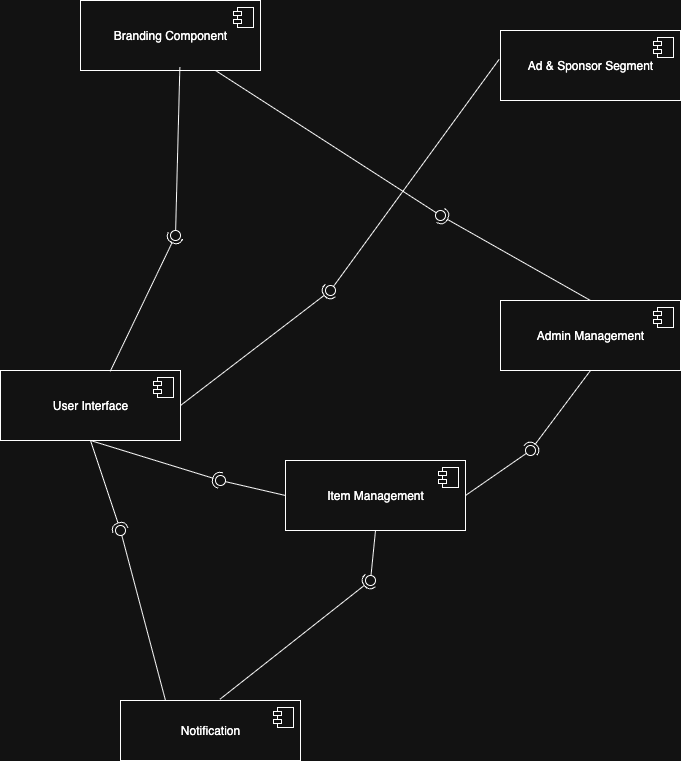

The diagram above was exported from draw.io. Its source (the exported page's mxGraphModel, read from the mxfile embedded in the PNG):
<mxGraphModel dx="1545" dy="440" grid="1" gridSize="10" guides="1" tooltips="1" connect="1" arrows="1" fold="1" page="1" pageScale="1" pageWidth="850" pageHeight="1100" math="0" shadow="0">
  <root>
    <mxCell id="0" />
    <mxCell id="1" parent="0" />
    <mxCell id="BrzaUTAAp_qq0ExFnjND-1" value="&lt;div&gt;&lt;div&gt;Ad &amp;amp; Sponsor Segment&lt;/div&gt;&lt;/div&gt;" style="html=1;dropTarget=0;whiteSpace=wrap;" vertex="1" parent="1">
      <mxGeometry x="550" y="90" width="180" height="70" as="geometry" />
    </mxCell>
    <mxCell id="BrzaUTAAp_qq0ExFnjND-2" value="" style="shape=module;jettyWidth=8;jettyHeight=4;" vertex="1" parent="BrzaUTAAp_qq0ExFnjND-1">
      <mxGeometry x="1" width="20" height="20" relative="1" as="geometry">
        <mxPoint x="-27" y="7" as="offset" />
      </mxGeometry>
    </mxCell>
    <mxCell id="BrzaUTAAp_qq0ExFnjND-3" value="&lt;div&gt;&lt;div&gt;Branding Component&lt;/div&gt;&lt;/div&gt;" style="html=1;dropTarget=0;whiteSpace=wrap;" vertex="1" parent="1">
      <mxGeometry x="130" y="60" width="180" height="70" as="geometry" />
    </mxCell>
    <mxCell id="BrzaUTAAp_qq0ExFnjND-4" value="" style="shape=module;jettyWidth=8;jettyHeight=4;" vertex="1" parent="BrzaUTAAp_qq0ExFnjND-3">
      <mxGeometry x="1" width="20" height="20" relative="1" as="geometry">
        <mxPoint x="-27" y="7" as="offset" />
      </mxGeometry>
    </mxCell>
    <mxCell id="G4da8x-SkdKqKKkVd4kc-4" value="Notification" style="html=1;dropTarget=0;whiteSpace=wrap;" vertex="1" parent="1">
      <mxGeometry x="170" y="760" width="180" height="60" as="geometry" />
    </mxCell>
    <mxCell id="G4da8x-SkdKqKKkVd4kc-5" value="" style="shape=module;jettyWidth=8;jettyHeight=4;" vertex="1" parent="G4da8x-SkdKqKKkVd4kc-4">
      <mxGeometry x="1" width="20" height="20" relative="1" as="geometry">
        <mxPoint x="-27" y="7" as="offset" />
      </mxGeometry>
    </mxCell>
    <mxCell id="BrzaUTAAp_qq0ExFnjND-5" value="&lt;div&gt;&lt;div&gt;User Interface&lt;/div&gt;&lt;/div&gt;" style="html=1;dropTarget=0;whiteSpace=wrap;" vertex="1" parent="1">
      <mxGeometry x="50" y="430" width="180" height="70" as="geometry" />
    </mxCell>
    <mxCell id="BrzaUTAAp_qq0ExFnjND-6" value="" style="shape=module;jettyWidth=8;jettyHeight=4;" vertex="1" parent="BrzaUTAAp_qq0ExFnjND-5">
      <mxGeometry x="1" width="20" height="20" relative="1" as="geometry">
        <mxPoint x="-27" y="7" as="offset" />
      </mxGeometry>
    </mxCell>
    <mxCell id="BrzaUTAAp_qq0ExFnjND-7" value="&lt;div&gt;&lt;div&gt;Admin Management&lt;/div&gt;&lt;/div&gt;" style="html=1;dropTarget=0;whiteSpace=wrap;" vertex="1" parent="1">
      <mxGeometry x="550" y="360" width="180" height="70" as="geometry" />
    </mxCell>
    <mxCell id="BrzaUTAAp_qq0ExFnjND-8" value="" style="shape=module;jettyWidth=8;jettyHeight=4;" vertex="1" parent="BrzaUTAAp_qq0ExFnjND-7">
      <mxGeometry x="1" width="20" height="20" relative="1" as="geometry">
        <mxPoint x="-27" y="7" as="offset" />
      </mxGeometry>
    </mxCell>
    <mxCell id="BrzaUTAAp_qq0ExFnjND-9" value="Item Management" style="html=1;dropTarget=0;whiteSpace=wrap;" vertex="1" parent="1">
      <mxGeometry x="335" y="520" width="180" height="70" as="geometry" />
    </mxCell>
    <mxCell id="BrzaUTAAp_qq0ExFnjND-10" value="" style="shape=module;jettyWidth=8;jettyHeight=4;" vertex="1" parent="BrzaUTAAp_qq0ExFnjND-9">
      <mxGeometry x="1" width="20" height="20" relative="1" as="geometry">
        <mxPoint x="-27" y="7" as="offset" />
      </mxGeometry>
    </mxCell>
    <mxCell id="BrzaUTAAp_qq0ExFnjND-14" value="" style="rounded=0;orthogonalLoop=1;jettySize=auto;html=1;endArrow=halfCircle;endFill=0;endSize=6;strokeWidth=1;sketch=0;exitX=0.61;exitY=0.01;exitDx=0;exitDy=0;exitPerimeter=0;entryX=-0.38;entryY=0.64;entryDx=0;entryDy=0;entryPerimeter=0;" edge="1" target="BrzaUTAAp_qq0ExFnjND-16" parent="1" source="BrzaUTAAp_qq0ExFnjND-5">
      <mxGeometry relative="1" as="geometry">
        <mxPoint x="230" y="350" as="sourcePoint" />
      </mxGeometry>
    </mxCell>
    <mxCell id="G4da8x-SkdKqKKkVd4kc-13" value="" style="ellipse;whiteSpace=wrap;html=1;align=center;aspect=fixed;fillColor=none;strokeColor=none;resizable=0;perimeter=centerPerimeter;rotatable=0;allowArrows=0;points=[];outlineConnect=1;" vertex="1" parent="1">
      <mxGeometry x="350" y="150" width="10" height="10" as="geometry" />
    </mxCell>
    <mxCell id="BrzaUTAAp_qq0ExFnjND-21" value="" style="ellipse;whiteSpace=wrap;html=1;align=center;aspect=fixed;fillColor=none;strokeColor=none;resizable=0;perimeter=centerPerimeter;rotatable=0;allowArrows=0;points=[];outlineConnect=1;" vertex="1" parent="1">
      <mxGeometry x="415" y="280" width="10" height="10" as="geometry" />
    </mxCell>
    <mxCell id="BrzaUTAAp_qq0ExFnjND-24" value="" style="ellipse;whiteSpace=wrap;html=1;align=center;aspect=fixed;fillColor=none;strokeColor=none;resizable=0;perimeter=centerPerimeter;rotatable=0;allowArrows=0;points=[];outlineConnect=1;" vertex="1" parent="1">
      <mxGeometry x="385" y="440" width="10" height="10" as="geometry" />
    </mxCell>
    <mxCell id="BrzaUTAAp_qq0ExFnjND-23" value="" style="rounded=0;orthogonalLoop=1;jettySize=auto;html=1;endArrow=oval;endFill=0;sketch=0;sourcePerimeterSpacing=0;targetPerimeterSpacing=0;endSize=10;exitX=0;exitY=0.5;exitDx=0;exitDy=0;" edge="1" parent="1" source="BrzaUTAAp_qq0ExFnjND-9">
      <mxGeometry relative="1" as="geometry">
        <mxPoint x="370" y="445" as="sourcePoint" />
        <mxPoint x="270" y="540" as="targetPoint" />
      </mxGeometry>
    </mxCell>
    <mxCell id="G4da8x-SkdKqKKkVd4kc-16" value="" style="ellipse;whiteSpace=wrap;html=1;align=center;aspect=fixed;fillColor=none;strokeColor=none;resizable=0;perimeter=centerPerimeter;rotatable=0;allowArrows=0;points=[];outlineConnect=1;" vertex="1" parent="1">
      <mxGeometry x="530" y="150" width="10" height="10" as="geometry" />
    </mxCell>
    <mxCell id="BrzaUTAAp_qq0ExFnjND-28" value="" style="ellipse;whiteSpace=wrap;html=1;align=center;aspect=fixed;fillColor=none;strokeColor=none;resizable=0;perimeter=centerPerimeter;rotatable=0;allowArrows=0;points=[];outlineConnect=1;" vertex="1" parent="1">
      <mxGeometry x="415" y="420" width="10" height="10" as="geometry" />
    </mxCell>
    <mxCell id="BrzaUTAAp_qq0ExFnjND-22" value="" style="rounded=0;orthogonalLoop=1;jettySize=auto;html=1;endArrow=halfCircle;endFill=0;endSize=6;strokeWidth=1;sketch=0;exitX=0.5;exitY=1;exitDx=0;exitDy=0;" edge="1" parent="1" source="BrzaUTAAp_qq0ExFnjND-5">
      <mxGeometry relative="1" as="geometry">
        <mxPoint x="400" y="440" as="sourcePoint" />
        <mxPoint x="270" y="540" as="targetPoint" />
      </mxGeometry>
    </mxCell>
    <mxCell id="BrzaUTAAp_qq0ExFnjND-29" value="" style="rounded=0;orthogonalLoop=1;jettySize=auto;html=1;endArrow=halfCircle;endFill=0;endSize=6;strokeWidth=1;sketch=0;exitX=0.552;exitY=-0.02;exitDx=0;exitDy=0;exitPerimeter=0;" edge="1" parent="1" source="G4da8x-SkdKqKKkVd4kc-4">
      <mxGeometry relative="1" as="geometry">
        <mxPoint x="470" y="600" as="sourcePoint" />
        <mxPoint x="420" y="640" as="targetPoint" />
      </mxGeometry>
    </mxCell>
    <mxCell id="BrzaUTAAp_qq0ExFnjND-30" value="" style="rounded=0;orthogonalLoop=1;jettySize=auto;html=1;endArrow=oval;endFill=0;sketch=0;sourcePerimeterSpacing=0;targetPerimeterSpacing=0;endSize=10;exitX=0.5;exitY=1;exitDx=0;exitDy=0;" edge="1" parent="1" source="BrzaUTAAp_qq0ExFnjND-9">
      <mxGeometry relative="1" as="geometry">
        <mxPoint x="430" y="600" as="sourcePoint" />
        <mxPoint x="420" y="640" as="targetPoint" />
      </mxGeometry>
    </mxCell>
    <mxCell id="G4da8x-SkdKqKKkVd4kc-20" value="" style="rounded=0;orthogonalLoop=1;jettySize=auto;html=1;endArrow=halfCircle;endFill=0;endSize=6;strokeWidth=1;sketch=0;exitX=0.5;exitY=0;exitDx=0;exitDy=0;" edge="1" parent="1" source="BrzaUTAAp_qq0ExFnjND-7">
      <mxGeometry relative="1" as="geometry">
        <mxPoint x="670" y="275" as="sourcePoint" />
        <mxPoint x="490" y="275" as="targetPoint" />
      </mxGeometry>
    </mxCell>
    <mxCell id="BrzaUTAAp_qq0ExFnjND-33" value="" style="rounded=0;orthogonalLoop=1;jettySize=auto;html=1;endArrow=halfCircle;endFill=0;endSize=6;strokeWidth=1;sketch=0;exitX=0.5;exitY=1;exitDx=0;exitDy=0;" edge="1" parent="1" source="BrzaUTAAp_qq0ExFnjND-7">
      <mxGeometry relative="1" as="geometry">
        <mxPoint x="620" y="460" as="sourcePoint" />
        <mxPoint x="580" y="510" as="targetPoint" />
      </mxGeometry>
    </mxCell>
    <mxCell id="G4da8x-SkdKqKKkVd4kc-21" value="" style="rounded=0;orthogonalLoop=1;jettySize=auto;html=1;endArrow=oval;endFill=0;sketch=0;sourcePerimeterSpacing=0;targetPerimeterSpacing=0;endSize=10;exitX=0.75;exitY=1;exitDx=0;exitDy=0;" edge="1" parent="1" source="BrzaUTAAp_qq0ExFnjND-3">
      <mxGeometry relative="1" as="geometry">
        <mxPoint x="250" y="170" as="sourcePoint" />
        <mxPoint x="490" y="275" as="targetPoint" />
      </mxGeometry>
    </mxCell>
    <mxCell id="BrzaUTAAp_qq0ExFnjND-34" value="" style="rounded=0;orthogonalLoop=1;jettySize=auto;html=1;endArrow=oval;endFill=0;sketch=0;sourcePerimeterSpacing=0;targetPerimeterSpacing=0;endSize=10;exitX=1;exitY=0.5;exitDx=0;exitDy=0;" edge="1" parent="1" source="BrzaUTAAp_qq0ExFnjND-9">
      <mxGeometry relative="1" as="geometry">
        <mxPoint x="605" y="575" as="sourcePoint" />
        <mxPoint x="580" y="510" as="targetPoint" />
      </mxGeometry>
    </mxCell>
    <mxCell id="G4da8x-SkdKqKKkVd4kc-22" value="" style="ellipse;whiteSpace=wrap;html=1;align=center;aspect=fixed;fillColor=none;strokeColor=none;resizable=0;perimeter=centerPerimeter;rotatable=0;allowArrows=0;points=[];outlineConnect=1;" vertex="1" parent="1">
      <mxGeometry x="645" y="270" width="10" height="10" as="geometry" />
    </mxCell>
    <mxCell id="BrzaUTAAp_qq0ExFnjND-35" value="" style="rounded=0;orthogonalLoop=1;jettySize=auto;html=1;endArrow=halfCircle;endFill=0;endSize=6;strokeWidth=1;sketch=0;exitX=0.5;exitY=1;exitDx=0;exitDy=0;" edge="1" parent="1" source="BrzaUTAAp_qq0ExFnjND-5">
      <mxGeometry relative="1" as="geometry">
        <mxPoint x="180" y="450" as="sourcePoint" />
        <mxPoint x="170" y="590" as="targetPoint" />
      </mxGeometry>
    </mxCell>
    <mxCell id="BrzaUTAAp_qq0ExFnjND-36" value="" style="rounded=0;orthogonalLoop=1;jettySize=auto;html=1;endArrow=oval;endFill=0;sketch=0;sourcePerimeterSpacing=0;targetPerimeterSpacing=0;endSize=10;exitX=0.25;exitY=0;exitDx=0;exitDy=0;" edge="1" parent="1" source="G4da8x-SkdKqKKkVd4kc-4">
      <mxGeometry relative="1" as="geometry">
        <mxPoint x="275" y="615" as="sourcePoint" />
        <mxPoint x="170" y="590" as="targetPoint" />
      </mxGeometry>
    </mxCell>
    <mxCell id="BrzaUTAAp_qq0ExFnjND-37" value="" style="rounded=0;orthogonalLoop=1;jettySize=auto;html=1;endArrow=oval;endFill=0;sketch=0;sourcePerimeterSpacing=0;targetPerimeterSpacing=0;endSize=10;exitX=-0.008;exitY=0.414;exitDx=0;exitDy=0;exitPerimeter=0;" edge="1" parent="1" source="BrzaUTAAp_qq0ExFnjND-1">
      <mxGeometry relative="1" as="geometry">
        <mxPoint x="560" y="210" as="sourcePoint" />
        <mxPoint x="380" y="350" as="targetPoint" />
      </mxGeometry>
    </mxCell>
    <mxCell id="BrzaUTAAp_qq0ExFnjND-38" value="" style="rounded=0;orthogonalLoop=1;jettySize=auto;html=1;endArrow=halfCircle;endFill=0;endSize=6;strokeWidth=1;sketch=0;exitX=1;exitY=0.5;exitDx=0;exitDy=0;" edge="1" parent="1" source="BrzaUTAAp_qq0ExFnjND-5">
      <mxGeometry relative="1" as="geometry">
        <mxPoint x="440" y="398" as="sourcePoint" />
        <mxPoint x="380" y="350" as="targetPoint" />
      </mxGeometry>
    </mxCell>
    <mxCell id="G4da8x-SkdKqKKkVd4kc-25" value="" style="ellipse;whiteSpace=wrap;html=1;align=center;aspect=fixed;fillColor=none;strokeColor=none;resizable=0;perimeter=centerPerimeter;rotatable=0;allowArrows=0;points=[];outlineConnect=1;" vertex="1" parent="1">
      <mxGeometry x="645" y="480" width="10" height="10" as="geometry" />
    </mxCell>
    <mxCell id="G4da8x-SkdKqKKkVd4kc-26" value="" style="rounded=0;orthogonalLoop=1;jettySize=auto;html=1;endArrow=oval;endFill=0;sketch=0;sourcePerimeterSpacing=0;targetPerimeterSpacing=0;endSize=10;exitX=0.552;exitY=0.954;exitDx=0;exitDy=0;exitPerimeter=0;" edge="1" parent="1" source="BrzaUTAAp_qq0ExFnjND-3" target="BrzaUTAAp_qq0ExFnjND-16">
      <mxGeometry relative="1" as="geometry">
        <mxPoint x="229" y="127" as="sourcePoint" />
        <mxPoint x="230" y="295" as="targetPoint" />
      </mxGeometry>
    </mxCell>
    <mxCell id="BrzaUTAAp_qq0ExFnjND-16" value="" style="ellipse;whiteSpace=wrap;html=1;align=center;aspect=fixed;fillColor=none;strokeColor=none;resizable=0;perimeter=centerPerimeter;rotatable=0;allowArrows=0;points=[];outlineConnect=1;" vertex="1" parent="1">
      <mxGeometry x="220" y="290" width="10" height="10" as="geometry" />
    </mxCell>
  </root>
</mxGraphModel>